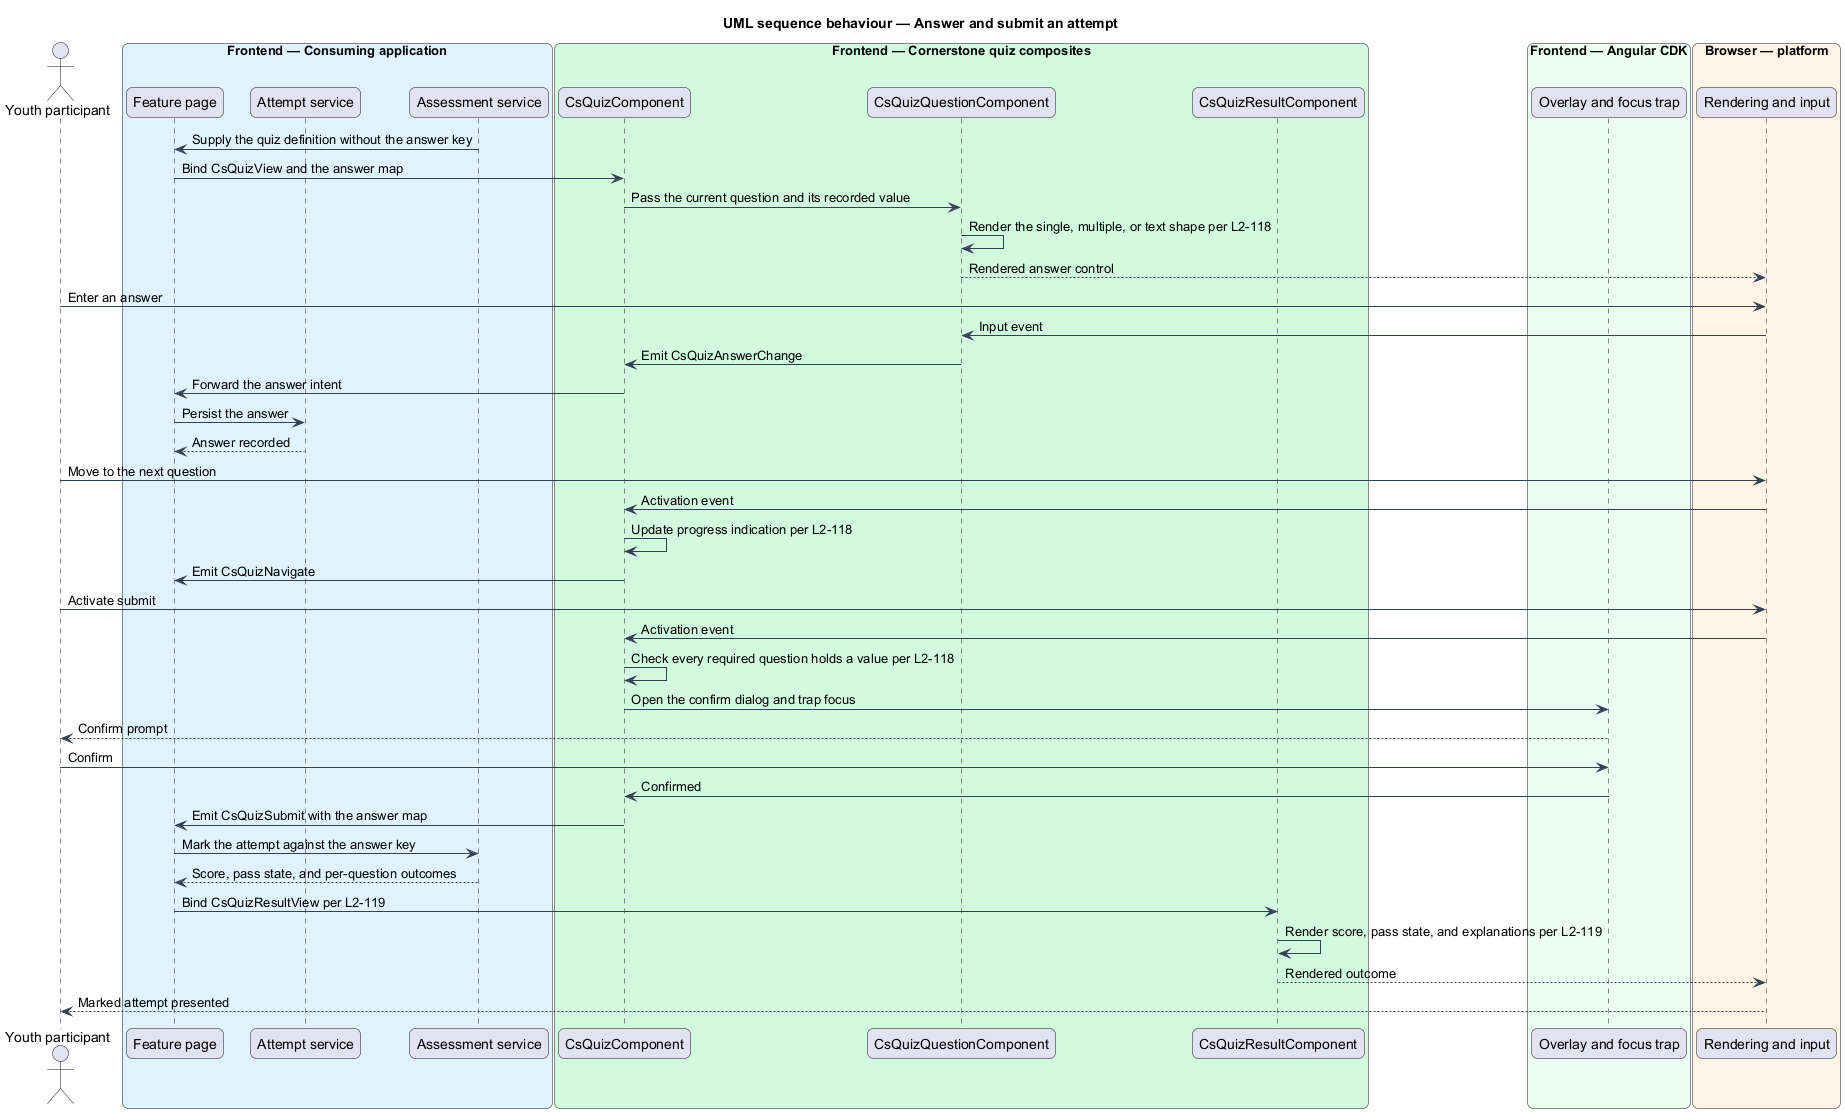

The diagram above was rendered by PlantUML. Its source (embedded in the PNG):
@startuml
title UML sequence behaviour — Answer and submit an attempt
skinparam backgroundColor #FFFFFF
skinparam shadowing false
skinparam roundcorner 12
skinparam defaultFontName Arial
skinparam ArrowColor #344054
skinparam rectangle {
  BorderColor #344054
  FontColor #101828
}
skinparam package {
  BorderColor #667085
  FontColor #101828
  BackgroundColor #F9FAFB
}
actor "Youth participant" as youth
box "Frontend — Consuming application" #E0F2FE
  participant "Feature page" as page
  participant "Attempt service" as attempts
  participant "Assessment service" as assessment
end box
box "Frontend — Cornerstone quiz composites" #D1FADF
  participant "CsQuizComponent" as quiz
  participant "CsQuizQuestionComponent" as question
  participant "CsQuizResultComponent" as result
end box
box "Frontend — Angular CDK" #ECFDF3
  participant "Overlay and focus trap" as overlay
end box
box "Browser — platform" #FFF4E5
  participant "Rendering and input" as browser
end box

assessment -> page : Supply the quiz definition without the answer key
page -> quiz : Bind CsQuizView and the answer map
quiz -> question : Pass the current question and its recorded value
question -> question : Render the single, multiple, or text shape per L2-118
question --> browser : Rendered answer control

youth -> browser : Enter an answer
browser -> question : Input event
question -> quiz : Emit CsQuizAnswerChange
quiz -> page : Forward the answer intent
page -> attempts : Persist the answer
attempts --> page : Answer recorded

youth -> browser : Move to the next question
browser -> quiz : Activation event
quiz -> quiz : Update progress indication per L2-118
quiz -> page : Emit CsQuizNavigate

youth -> browser : Activate submit
browser -> quiz : Activation event
quiz -> quiz : Check every required question holds a value per L2-118
quiz -> overlay : Open the confirm dialog and trap focus
overlay --> youth : Confirm prompt
youth -> overlay : Confirm
overlay -> quiz : Confirmed
quiz -> page : Emit CsQuizSubmit with the answer map
page -> assessment : Mark the attempt against the answer key
assessment --> page : Score, pass state, and per-question outcomes
page -> result : Bind CsQuizResultView per L2-119
result -> result : Render score, pass state, and explanations per L2-119
result --> browser : Rendered outcome
browser --> youth : Marked attempt presented
@enduml